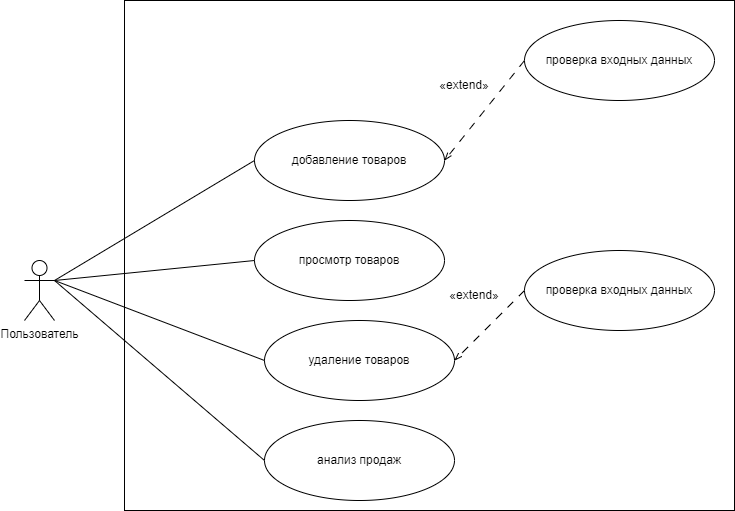

The diagram above was exported from draw.io. Its source (the exported page's mxGraphModel, read from the mxfile embedded in the PNG):
<mxGraphModel dx="1105" dy="654" grid="1" gridSize="10" guides="1" tooltips="1" connect="1" arrows="1" fold="1" page="1" pageScale="1" pageWidth="3300" pageHeight="4681" math="0" shadow="0">
  <root>
    <mxCell id="0" />
    <mxCell id="1" parent="0" />
    <mxCell id="YfYIVyQl6OO6sUPPHxv4-1" value="Пользователь" style="shape=umlActor;verticalLabelPosition=bottom;verticalAlign=top;html=1;outlineConnect=0;" vertex="1" parent="1">
      <mxGeometry x="290" y="270" width="30" height="60" as="geometry" />
    </mxCell>
    <mxCell id="YfYIVyQl6OO6sUPPHxv4-4" value="" style="rounded=0;whiteSpace=wrap;html=1;" vertex="1" parent="1">
      <mxGeometry x="390" y="10" width="610" height="510" as="geometry" />
    </mxCell>
    <mxCell id="YfYIVyQl6OO6sUPPHxv4-5" value="добавление товаров" style="ellipse;whiteSpace=wrap;html=1;" vertex="1" parent="1">
      <mxGeometry x="520" y="130" width="190" height="80" as="geometry" />
    </mxCell>
    <mxCell id="YfYIVyQl6OO6sUPPHxv4-6" value="просмотр товаров" style="ellipse;whiteSpace=wrap;html=1;" vertex="1" parent="1">
      <mxGeometry x="520" y="230" width="190" height="80" as="geometry" />
    </mxCell>
    <mxCell id="YfYIVyQl6OO6sUPPHxv4-7" value="удаление товаров" style="ellipse;whiteSpace=wrap;html=1;" vertex="1" parent="1">
      <mxGeometry x="530" y="330" width="190" height="80" as="geometry" />
    </mxCell>
    <mxCell id="YfYIVyQl6OO6sUPPHxv4-12" style="rounded=0;orthogonalLoop=1;jettySize=auto;html=1;exitX=0;exitY=0.5;exitDx=0;exitDy=0;endArrow=none;endFill=0;" edge="1" parent="1" source="YfYIVyQl6OO6sUPPHxv4-8">
      <mxGeometry relative="1" as="geometry">
        <mxPoint x="320" y="290" as="targetPoint" />
      </mxGeometry>
    </mxCell>
    <mxCell id="YfYIVyQl6OO6sUPPHxv4-8" value="анализ продаж" style="ellipse;whiteSpace=wrap;html=1;" vertex="1" parent="1">
      <mxGeometry x="530" y="430" width="190" height="80" as="geometry" />
    </mxCell>
    <mxCell id="YfYIVyQl6OO6sUPPHxv4-9" style="rounded=0;orthogonalLoop=1;jettySize=auto;html=1;entryX=0;entryY=0.5;entryDx=0;entryDy=0;endArrow=none;endFill=0;" edge="1" parent="1" target="YfYIVyQl6OO6sUPPHxv4-5">
      <mxGeometry relative="1" as="geometry">
        <mxPoint x="320" y="290" as="sourcePoint" />
      </mxGeometry>
    </mxCell>
    <mxCell id="YfYIVyQl6OO6sUPPHxv4-10" style="rounded=0;orthogonalLoop=1;jettySize=auto;html=1;exitX=0;exitY=0.5;exitDx=0;exitDy=0;entryX=1;entryY=0.3333333333333333;entryDx=0;entryDy=0;entryPerimeter=0;endArrow=none;endFill=0;" edge="1" parent="1" source="YfYIVyQl6OO6sUPPHxv4-6" target="YfYIVyQl6OO6sUPPHxv4-1">
      <mxGeometry relative="1" as="geometry" />
    </mxCell>
    <mxCell id="YfYIVyQl6OO6sUPPHxv4-11" style="rounded=0;orthogonalLoop=1;jettySize=auto;html=1;exitX=0;exitY=0.5;exitDx=0;exitDy=0;entryX=1;entryY=0.3333333333333333;entryDx=0;entryDy=0;entryPerimeter=0;endArrow=none;endFill=0;" edge="1" parent="1" source="YfYIVyQl6OO6sUPPHxv4-7" target="YfYIVyQl6OO6sUPPHxv4-1">
      <mxGeometry relative="1" as="geometry" />
    </mxCell>
    <mxCell id="YfYIVyQl6OO6sUPPHxv4-14" style="rounded=0;orthogonalLoop=1;jettySize=auto;html=1;entryX=1;entryY=0.5;entryDx=0;entryDy=0;dashed=1;dashPattern=8 8;endArrow=openThin;endFill=0;exitX=0;exitY=0.5;exitDx=0;exitDy=0;" edge="1" parent="1" source="YfYIVyQl6OO6sUPPHxv4-13" target="YfYIVyQl6OO6sUPPHxv4-5">
      <mxGeometry relative="1" as="geometry" />
    </mxCell>
    <mxCell id="YfYIVyQl6OO6sUPPHxv4-13" value="проверка входных данных" style="ellipse;whiteSpace=wrap;html=1;" vertex="1" parent="1">
      <mxGeometry x="790" y="30" width="190" height="80" as="geometry" />
    </mxCell>
    <mxCell id="YfYIVyQl6OO6sUPPHxv4-16" style="rounded=0;orthogonalLoop=1;jettySize=auto;html=1;exitX=0;exitY=0.5;exitDx=0;exitDy=0;entryX=1;entryY=0.5;entryDx=0;entryDy=0;dashed=1;dashPattern=8 8;endArrow=openThin;endFill=0;" edge="1" parent="1" source="YfYIVyQl6OO6sUPPHxv4-15" target="YfYIVyQl6OO6sUPPHxv4-7">
      <mxGeometry relative="1" as="geometry" />
    </mxCell>
    <mxCell id="YfYIVyQl6OO6sUPPHxv4-15" value="проверка входных данных" style="ellipse;whiteSpace=wrap;html=1;" vertex="1" parent="1">
      <mxGeometry x="790" y="260" width="190" height="80" as="geometry" />
    </mxCell>
    <mxCell id="YfYIVyQl6OO6sUPPHxv4-17" value="«extend»" style="text;html=1;align=center;verticalAlign=middle;whiteSpace=wrap;rounded=0;" vertex="1" parent="1">
      <mxGeometry x="710" y="290" width="60" height="30" as="geometry" />
    </mxCell>
    <mxCell id="YfYIVyQl6OO6sUPPHxv4-19" value="«extend»" style="text;html=1;align=center;verticalAlign=middle;whiteSpace=wrap;rounded=0;" vertex="1" parent="1">
      <mxGeometry x="700" y="80" width="60" height="30" as="geometry" />
    </mxCell>
  </root>
</mxGraphModel>